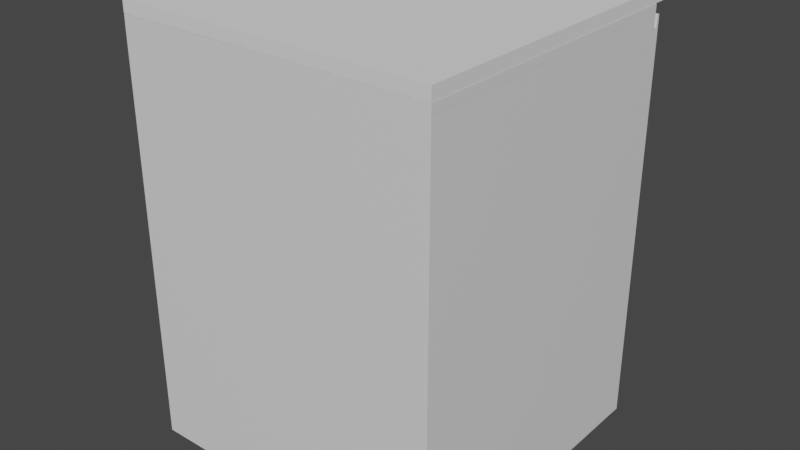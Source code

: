 # Source: Worktop.blend  (saved by Blender 2.81.16; exported with 4.5.12 LTS)
import bpy
from mathutils import Matrix  # noqa: F401  (used for matrix-valued properties, if any)

bpy.ops.wm.read_factory_settings(use_empty=True)
scene = bpy.context.scene
scene.name = 'Scene'

# ---- collections
col_collection = bpy.data.collections.new('Collection'); scene.collection.children.link(col_collection)

# ---- materials (node trees are filled in below, after node groups)
mat_material = bpy.data.materials.new('Material')
mat_material.alpha_threshold = 0.0
mat_material.use_transparent_shadow = False
mat_material.line_color = (0.0, 0.0, 0.0, 1.0)
mat_material_001 = bpy.data.materials.new('Material.001')
mat_material_001.alpha_threshold = 0.0
mat_material_001.use_transparent_shadow = False
mat_material_001.line_color = (0.0, 0.0, 0.0, 1.0)
mat_material_002 = bpy.data.materials.new('Material.002')
mat_material_002.alpha_threshold = 0.0
mat_material_002.use_transparent_shadow = False
mat_material_002.line_color = (0.0, 0.0, 0.0, 1.0)
mat_material_003 = bpy.data.materials.new('Material.003')
mat_material_003.alpha_threshold = 0.0
mat_material_003.use_transparent_shadow = False
mat_material_003.line_color = (0.0, 0.0, 0.0, 1.0)
mat_material_004 = bpy.data.materials.new('Material.004')
mat_material_004.alpha_threshold = 0.0
mat_material_004.use_transparent_shadow = False
mat_material_004.line_color = (0.0, 0.0, 0.0, 1.0)
mat_material_005 = bpy.data.materials.new('Material.005')
mat_material_005.alpha_threshold = 0.0
mat_material_005.use_transparent_shadow = False
mat_material_005.line_color = (0.0, 0.0, 0.0, 1.0)

# ---- material node trees
mat_material.use_nodes = True; mat_material.node_tree.nodes.clear()
_N = mat_material.node_tree.nodes; _L = mat_material.node_tree.links
n0 = _N.new('ShaderNodeOutputMaterial'); n0.name = 'Material Output'; n0.location = (300, 300)
n1 = _N.new('ShaderNodeBsdfPrincipled'); n1.name = 'Principled BSDF'; n1.location = (10, 300)
n1.distribution = 'GGX'
n1.subsurface_method = 'BURLEY'
n1.inputs[2].default_value = 0.4
n1.inputs[3].default_value = 1.45
n1.inputs[27].default_value = (0.0, 0.0, 0.0, 1.0)
n1.inputs[28].default_value = 1.0
_L.new(n1.outputs[0], n0.inputs[0])
n0.is_active_output = True
mat_material_001.use_nodes = True; mat_material_001.node_tree.nodes.clear()
_N = mat_material_001.node_tree.nodes; _L = mat_material_001.node_tree.links
n0 = _N.new('ShaderNodeOutputMaterial'); n0.name = 'Material Output'; n0.location = (300, 300)
n1 = _N.new('ShaderNodeBsdfPrincipled'); n1.name = 'Principled BSDF'; n1.location = (10, 300)
n1.distribution = 'GGX'
n1.subsurface_method = 'BURLEY'
n1.inputs[2].default_value = 0.4
n1.inputs[3].default_value = 1.45
n1.inputs[27].default_value = (0.0, 0.0, 0.0, 1.0)
n1.inputs[28].default_value = 1.0
_L.new(n1.outputs[0], n0.inputs[0])
n0.is_active_output = True
mat_material_002.use_nodes = True; mat_material_002.node_tree.nodes.clear()
_N = mat_material_002.node_tree.nodes; _L = mat_material_002.node_tree.links
n0 = _N.new('ShaderNodeOutputMaterial'); n0.name = 'Material Output'; n0.location = (300, 300)
n1 = _N.new('ShaderNodeBsdfPrincipled'); n1.name = 'Principled BSDF'; n1.location = (10, 300)
n1.distribution = 'GGX'
n1.subsurface_method = 'BURLEY'
n1.inputs[2].default_value = 0.4
n1.inputs[3].default_value = 1.45
n1.inputs[27].default_value = (0.0, 0.0, 0.0, 1.0)
n1.inputs[28].default_value = 1.0
_L.new(n1.outputs[0], n0.inputs[0])
n0.is_active_output = True
mat_material_003.use_nodes = True; mat_material_003.node_tree.nodes.clear()
_N = mat_material_003.node_tree.nodes; _L = mat_material_003.node_tree.links
n0 = _N.new('ShaderNodeOutputMaterial'); n0.name = 'Material Output'; n0.location = (300, 300)
n1 = _N.new('ShaderNodeBsdfPrincipled'); n1.name = 'Principled BSDF'; n1.location = (10, 300)
n1.distribution = 'GGX'
n1.subsurface_method = 'BURLEY'
n1.inputs[2].default_value = 0.4
n1.inputs[3].default_value = 1.45
n1.inputs[27].default_value = (0.0, 0.0, 0.0, 1.0)
n1.inputs[28].default_value = 1.0
_L.new(n1.outputs[0], n0.inputs[0])
n0.is_active_output = True
mat_material_004.use_nodes = True; mat_material_004.node_tree.nodes.clear()
_N = mat_material_004.node_tree.nodes; _L = mat_material_004.node_tree.links
n0 = _N.new('ShaderNodeOutputMaterial'); n0.name = 'Material Output'; n0.location = (300, 300)
n1 = _N.new('ShaderNodeBsdfPrincipled'); n1.name = 'Principled BSDF'; n1.location = (10, 300)
n1.distribution = 'GGX'
n1.subsurface_method = 'BURLEY'
n1.inputs[2].default_value = 0.4
n1.inputs[3].default_value = 1.45
n1.inputs[27].default_value = (0.0, 0.0, 0.0, 1.0)
n1.inputs[28].default_value = 1.0
_L.new(n1.outputs[0], n0.inputs[0])
n0.is_active_output = True
mat_material_005.use_nodes = True; mat_material_005.node_tree.nodes.clear()
_N = mat_material_005.node_tree.nodes; _L = mat_material_005.node_tree.links
n0 = _N.new('ShaderNodeOutputMaterial'); n0.name = 'Material Output'; n0.location = (300, 300)
n1 = _N.new('ShaderNodeBsdfPrincipled'); n1.name = 'Principled BSDF'; n1.location = (10, 300)
n1.distribution = 'GGX'
n1.subsurface_method = 'BURLEY'
n1.inputs[2].default_value = 0.4
n1.inputs[3].default_value = 1.45
n1.inputs[27].default_value = (0.0, 0.0, 0.0, 1.0)
n1.inputs[28].default_value = 1.0
_L.new(n1.outputs[0], n0.inputs[0])
n0.is_active_output = True

# ---- world
world_world = bpy.data.worlds.new('World'); scene.world = world_world
world_world.use_nodes = True; world_world.node_tree.nodes.clear()
_N = world_world.node_tree.nodes; _L = world_world.node_tree.links
n0 = _N.new('ShaderNodeOutputWorld'); n0.name = 'World Output'; n0.location = (300, 300)
n1 = _N.new('ShaderNodeBackground'); n1.name = 'Background'; n1.location = (10, 300)
n1.inputs[0].default_value = (0.05088, 0.05088, 0.05088, 1.0)
_L.new(n1.outputs[0], n0.inputs[0])
n0.is_active_output = True
world_world.color = (0.05088, 0.05088, 0.05088)
world_world.use_sun_shadow = False
world_world.sun_shadow_jitter_overblur = 0.0

# ---- meshes
me_cube = bpy.data.meshes.new('Cube')
me_cube.from_pydata([(1.0, 1.0, 1.0), (1.0, 1.0, -1.0), (1.0, -1.0, 1.0), (1.0, -1.0, -1.0), (-1.0, 1.0, 1.0), (-1.0, 1.0, -1.0), (-1.0, -1.0, 1.0), (-1.0, -1.0, -1.0)], [], [(0, 4, 6, 2), (3, 2, 6, 7), (7, 6, 4, 5), (5, 1, 3, 7), (1, 0, 2, 3), (5, 4, 0, 1)])
_uv = me_cube.uv_layers.new(name='UVMap')
_uv.uv.foreach_set('vector', [0.375, 0.0, 0.625, 0.0, 0.625, 0.25, 0.375, 0.25, 0.375, 0.25, 0.625, 0.25, 0.625, 0.5, 0.375, 0.5, 0.375, 0.5, 0.625, 0.5, 0.625, 0.75, 0.375, 0.75, 0.375, 0.75, 0.625, 0.75, 0.625, 1.0, 0.375, 1.0, 0.125, 0.5, 0.375, 0.5, 0.375, 0.75, 0.125, 0.75, 0.625, 0.5, 0.875, 0.5, 0.875, 0.75, 0.625, 0.75])
me_cube.materials.append(mat_material)
me_cube.use_remesh_preserve_volume = False
me_cube.use_remesh_preserve_attributes = False
me_cube.use_mirror_vertex_groups = False
me_cube.update()
me_cube_001 = bpy.data.meshes.new('Cube.001')
me_cube_001.from_pydata([(1.0, 1.0, 1.0), (1.0, 1.0, -1.0), (1.0, -1.0, 1.0), (1.0, -1.0, -1.0), (-1.0, 1.0, 1.0), (-1.0, 1.0, -1.0), (-1.0, -1.0, 1.0), (-1.0, -1.0, -1.0)], [], [(0, 4, 6, 2), (3, 2, 6, 7), (7, 6, 4, 5), (5, 1, 3, 7), (1, 0, 2, 3), (5, 4, 0, 1)])
_uv = me_cube_001.uv_layers.new(name='UVMap')
_uv.uv.foreach_set('vector', [0.375, 0.0, 0.625, 0.0, 0.625, 0.25, 0.375, 0.25, 0.375, 0.25, 0.625, 0.25, 0.625, 0.5, 0.375, 0.5, 0.375, 0.5, 0.625, 0.5, 0.625, 0.75, 0.375, 0.75, 0.375, 0.75, 0.625, 0.75, 0.625, 1.0, 0.375, 1.0, 0.125, 0.5, 0.375, 0.5, 0.375, 0.75, 0.125, 0.75, 0.625, 0.5, 0.875, 0.5, 0.875, 0.75, 0.625, 0.75])
me_cube_001.materials.append(mat_material_001)
me_cube_001.use_remesh_preserve_volume = False
me_cube_001.use_remesh_preserve_attributes = False
me_cube_001.use_mirror_vertex_groups = False
me_cube_001.update()
me_cube_002 = bpy.data.meshes.new('Cube.002')
me_cube_002.from_pydata([(1.0, 1.0, 1.0), (1.0, 1.0, -1.0), (1.0, -1.0, 1.0), (1.0, -1.0, -1.0), (-1.0, 1.0, 1.0), (-1.0, 1.0, -1.0), (-1.0, -1.0, 1.0), (-1.0, -1.0, -1.0)], [], [(0, 4, 6, 2), (3, 2, 6, 7), (7, 6, 4, 5), (5, 1, 3, 7), (1, 0, 2, 3), (5, 4, 0, 1)])
_uv = me_cube_002.uv_layers.new(name='UVMap')
_uv.uv.foreach_set('vector', [0.375, 0.0, 0.625, 0.0, 0.625, 0.25, 0.375, 0.25, 0.375, 0.25, 0.625, 0.25, 0.625, 0.5, 0.375, 0.5, 0.375, 0.5, 0.625, 0.5, 0.625, 0.75, 0.375, 0.75, 0.375, 0.75, 0.625, 0.75, 0.625, 1.0, 0.375, 1.0, 0.125, 0.5, 0.375, 0.5, 0.375, 0.75, 0.125, 0.75, 0.625, 0.5, 0.875, 0.5, 0.875, 0.75, 0.625, 0.75])
me_cube_002.materials.append(mat_material_002)
me_cube_002.use_remesh_preserve_volume = False
me_cube_002.use_remesh_preserve_attributes = False
me_cube_002.use_mirror_vertex_groups = False
me_cube_002.update()
me_cube_003 = bpy.data.meshes.new('Cube.003')
me_cube_003.from_pydata([(1.0, 1.0, 1.0), (1.0, 1.0, -1.0), (1.0, -1.0, 1.0), (1.0, -1.0, -1.0), (-1.0, 1.0, 1.0), (-1.0, 1.0, -1.0), (-1.0, -1.0, 1.0), (-1.0, -1.0, -1.0)], [], [(0, 4, 6, 2), (3, 2, 6, 7), (7, 6, 4, 5), (5, 1, 3, 7), (1, 0, 2, 3), (5, 4, 0, 1)])
_uv = me_cube_003.uv_layers.new(name='UVMap')
_uv.uv.foreach_set('vector', [0.375, 0.0, 0.625, 0.0, 0.625, 0.25, 0.375, 0.25, 0.375, 0.25, 0.625, 0.25, 0.625, 0.5, 0.375, 0.5, 0.375, 0.5, 0.625, 0.5, 0.625, 0.75, 0.375, 0.75, 0.375, 0.75, 0.625, 0.75, 0.625, 1.0, 0.375, 1.0, 0.125, 0.5, 0.375, 0.5, 0.375, 0.75, 0.125, 0.75, 0.625, 0.5, 0.875, 0.5, 0.875, 0.75, 0.625, 0.75])
me_cube_003.materials.append(mat_material_003)
me_cube_003.use_remesh_preserve_volume = False
me_cube_003.use_remesh_preserve_attributes = False
me_cube_003.use_mirror_vertex_groups = False
me_cube_003.update()
me_cube_004 = bpy.data.meshes.new('Cube.004')
me_cube_004.from_pydata([(1.0, 1.0, 1.0), (1.0, 1.0, -1.0), (1.0, -1.0, 1.0), (1.0, -1.0, -1.0), (-1.0, 1.0, 1.0), (-1.0, 1.0, -1.0), (-1.0, -1.0, 1.0), (-1.0, -1.0, -1.0)], [], [(0, 4, 6, 2), (3, 2, 6, 7), (7, 6, 4, 5), (5, 1, 3, 7), (1, 0, 2, 3), (5, 4, 0, 1)])
_uv = me_cube_004.uv_layers.new(name='UVMap')
_uv.uv.foreach_set('vector', [0.375, 0.0, 0.625, 0.0, 0.625, 0.25, 0.375, 0.25, 0.375, 0.25, 0.625, 0.25, 0.625, 0.5, 0.375, 0.5, 0.375, 0.5, 0.625, 0.5, 0.625, 0.75, 0.375, 0.75, 0.375, 0.75, 0.625, 0.75, 0.625, 1.0, 0.375, 1.0, 0.125, 0.5, 0.375, 0.5, 0.375, 0.75, 0.125, 0.75, 0.625, 0.5, 0.875, 0.5, 0.875, 0.75, 0.625, 0.75])
me_cube_004.materials.append(mat_material_004)
me_cube_004.use_remesh_preserve_volume = False
me_cube_004.use_remesh_preserve_attributes = False
me_cube_004.use_mirror_vertex_groups = False
me_cube_004.update()
me_cube_005 = bpy.data.meshes.new('Cube.005')
me_cube_005.from_pydata([(1.0, 1.0, 1.0), (1.0, 1.0, -0.97), (1.0, -1.0, 1.0), (1.0, -1.0, -1.0), (-1.0, 1.0, 1.0), (-1.0, 1.0, -0.97), (-1.0, -1.0, 1.0), (-1.0, -1.0, -1.0), (1.0, 1.0, -0.874), (-1.0, -1.0, -0.874), (1.0, -1.0, -0.874), (-1.0, 1.0, -0.874), (-1.0, 0.5949, -0.9699), (1.0, 0.0, 1.0), (-1.0, 0.0, 1.0), (1.0, 0.5949, -0.9699), (1.0, 0.0, -0.874), (-1.0, 0.0, -0.874), (-1.0, -0.6753, -0.9237), (1.0, -0.5, 1.0), (1.0, -0.5, -0.874), (-1.0, -0.5, 1.0), (1.0, -0.6753, -0.9237), (-1.0, -0.5, -0.874), (-1.0, -0.6753, -1.019), (-1.0, -1.0, -1.019), (1.0, -1.0, -1.019), (1.0, -0.6753, -1.019), (-1.0, -0.25, 1.0), (-1.0, -0.25, -0.874), (1.0, -0.25, 1.0), (1.0, -0.25, -0.874), (1.0, -0.6263, -0.9221), (1.001, 0.1469, -0.9189), (1.0, -0.25, -0.874), (1.0, -0.3706, -0.9185), (1.001, -0.104, -0.9173), (-0.999, 0.1469, -0.9189), (-1.0, -0.6263, -0.9221), (-1.0, -0.25, -0.874), (-0.9992, -0.104, -0.9173), (-1.0, -0.3706, -0.9185)], [], [(19, 21, 6, 2), (10, 2, 6, 9), (17, 14, 4, 11), (18, 22, 27, 24), (20, 19, 2, 10), (11, 4, 0, 8), (5, 11, 8, 1), (22, 20, 10, 3), (12, 17, 11, 5), (3, 10, 9, 7), (1, 8, 16, 15), (8, 0, 13, 16), (5, 1, 15, 12), (29, 28, 14, 17), (0, 4, 14, 13), (9, 6, 21, 23), (7, 9, 23, 18), (18, 23, 29, 39, 38), (31, 30, 19, 20), (12, 15, 33, 37), (30, 28, 21, 19), (24, 27, 26, 25), (22, 3, 26, 27), (3, 7, 25, 26), (7, 18, 24, 25), (13, 14, 28, 30), (32, 34, 31, 20, 22), (16, 13, 30, 31), (38, 32, 22, 18), (23, 21, 28, 29), (37, 39, 29, 17, 12), (32, 35, 34), (35, 36, 34), (36, 33, 34), (37, 40, 39), (40, 41, 39), (41, 38, 39), (32, 38, 41, 35), (35, 41, 40, 36), (36, 40, 37, 33), (15, 16, 31, 34, 33)])
_uv = me_cube_005.uv_layers.new(name='UVMap')
_uv.uv.foreach_set('vector', [0.375, 0.1875, 0.625, 0.1875, 0.625, 0.25, 0.375, 0.25, 0.3818, 0.25, 0.625, 0.25, 0.625, 0.5, 0.3818, 0.5, 0.3818, 0.625, 0.625, 0.625, 0.625, 0.75, 0.3818, 0.75, 0.375, 0.9375, 0.625, 0.9375, 0.625, 0.9375, 0.375, 0.9375, 0.1318, 0.6875, 0.375, 0.6875, 0.375, 0.75, 0.1318, 0.75, 0.6318, 0.5, 0.875, 0.5, 0.875, 0.75, 0.6318, 0.75, 0.625, 0.5, 0.6318, 0.5, 0.6318, 0.75, 0.625, 0.75, 0.125, 0.6875, 0.1318, 0.6875, 0.1318, 0.75, 0.125, 0.75, 0.375, 0.625, 0.3818, 0.625, 0.3818, 0.75, 0.375, 0.75, 0.375, 0.25, 0.3818, 0.25, 0.3818, 0.5, 0.375, 0.5, 0.125, 0.5, 0.1318, 0.5, 0.1318, 0.625, 0.125, 0.625, 0.1318, 0.5, 0.375, 0.5, 0.375, 0.625, 0.1318, 0.625, 0.375, 0.75, 0.625, 0.75, 0.625, 0.875, 0.375, 0.875, 0.3818, 0.5938, 0.625, 0.5938, 0.625, 0.625, 0.3818, 0.625, 0.375, 0.0, 0.625, 0.0, 0.625, 0.125, 0.375, 0.125, 0.3818, 0.5, 0.625, 0.5, 0.625, 0.5625, 0.3818, 0.5625, 0.375, 0.5, 0.3818, 0.5, 0.3818, 0.5625, 0.375, 0.5625, 0.375, 0.5625, 0.3818, 0.5625, 0.3818, 0.5938, 0.3818, 0.5938, 0.375, 0.5652, 0.1318, 0.6562, 0.375, 0.6562, 0.375, 0.6875, 0.1318, 0.6875, 0.375, 0.875, 0.625, 0.875, 0.625, 0.883, 0.375, 0.883, 0.375, 0.1562, 0.625, 0.1562, 0.625, 0.1875, 0.375, 0.1875, 0.375, 0.9375, 0.625, 0.9375, 0.625, 1.0, 0.375, 1.0, 0.125, 0.6875, 0.125, 0.75, 0.125, 0.75, 0.125, 0.6875, 0.375, 0.25, 0.375, 0.5, 0.375, 0.5, 0.375, 0.25, 0.375, 0.5, 0.375, 0.5625, 0.375, 0.5625, 0.375, 0.5, 0.375, 0.125, 0.625, 0.125, 0.625, 0.1562, 0.375, 0.1562, 0.125, 0.6848, 0.1318, 0.6562, 0.1318, 0.6562, 0.1318, 0.6875, 0.125, 0.6875, 0.1318, 0.625, 0.375, 0.625, 0.375, 0.6562, 0.1318, 0.6562, 0.375, 0.9348, 0.625, 0.9348, 0.625, 0.9375, 0.375, 0.9375, 0.3818, 0.5625, 0.625, 0.5625, 0.625, 0.5938, 0.3818, 0.5938, 0.375, 0.617, 0.3818, 0.5938, 0.3818, 0.5938, 0.3818, 0.625, 0.375, 0.625, 0.625, 0.9348, 0.625, 0.916, 0.625, 0.9141, 0.625, 0.916, 0.625, 0.9062, 0.625, 0.9141, 0.625, 0.9062, 0.625, 0.9062, 0.625, 0.9141, 0.375, 0.883, 0.375, 0.8983, 0.375, 0.9062, 0.375, 0.8983, 0.375, 0.9062, 0.375, 0.9062, 0.375, 0.9062, 0.375, 0.9062, 0.375, 0.9062, 0.625, 0.9348, 0.375, 0.9348, 0.375, 0.916, 0.625, 0.916, 0.625, 0.916, 0.375, 0.916, 0.375, 0.8983, 0.625, 0.8983, 0.625, 0.8983, 0.375, 0.8983, 0.375, 0.883, 0.625, 0.883, 0.125, 0.625, 0.1318, 0.625, 0.1318, 0.6562, 0.1318, 0.6562, 0.125, 0.633])
me_cube_005.materials.append(mat_material_005)
me_cube_005.use_remesh_preserve_volume = False
me_cube_005.use_remesh_preserve_attributes = False
me_cube_005.use_mirror_vertex_groups = False
me_cube_005.update()
me_cube_006 = bpy.data.meshes.new('Cube.006')
me_cube_006.from_pydata([(-1.0, -1.0, -1.0), (-0.9999, -0.9999, 1.0), (1.0, -1.0, -1.0), (0.9999, -0.9999, 1.0), (-1.0, 0.9058, -1.0), (-0.9999, 0.9057, 1.0), (1.0, 0.9058, -1.0), (0.9999, 0.9057, 1.0), (-1.0, 0.9627, -1.0), (-1.0, 0.9627, 1.0), (1.0, 0.9627, -1.0), (1.0, 0.9627, 1.0), (-1.0, 1.0, 0.002416), (-1.0, 0.9627, -1.0), (-1.0, 0.9991, -0.2133), (-1.0, 0.9963, -0.42), (-1.0, 0.9919, -0.6075), (-1.0, 0.9859, -0.7662), (-1.0, 0.9789, -0.8882), (-1.0, 0.971, -0.9675), (-1.0, 0.9627, 1.0), (-1.0, 1.0, -0.002416), (-1.0, 0.971, 0.9675), (-1.0, 0.9789, 0.8882), (-1.0, 0.9859, 0.7662), (-1.0, 0.9919, 0.6075), (-1.0, 0.9963, 0.42), (-1.0, 0.9991, 0.2133), (1.0, 0.9627, -1.0), (1.0, 1.0, 0.002416), (1.0, 0.971, -0.9675), (1.0, 0.9789, -0.8882), (1.0, 0.9859, -0.7662), (1.0, 0.9919, -0.6075), (1.0, 0.9963, -0.42), (1.0, 0.9991, -0.2133), (1.0, 1.0, -0.002416), (1.0, 0.9627, 1.0), (1.0, 0.9991, 0.2133), (1.0, 0.9963, 0.42), (1.0, 0.9919, 0.6075), (1.0, 0.9859, 0.7662), (1.0, 0.9789, 0.8882), (1.0, 0.971, 0.9675), (-1.0, 0.9058, -1.003), (-1.0, -1.0, -1.003), (1.0, -1.0, -1.003), (1.0, 0.9058, -1.003), (-1.0, -1.0, 0.7895), (1.0, -1.0, 0.7895), (1.0, 0.9058, 0.7895), (-1.0, 0.9058, 0.7895), (1.0, 0.9058, 1.0), (1.0, -1.0, 1.0), (-1.0, -1.0, 1.0), (-1.0, 0.9058, 1.0)], [], [(11, 9, 55, 52), (8, 10, 6, 4), (50, 52, 53, 49), (49, 53, 54, 48), (0, 4, 44, 45), (7, 5, 1, 3), (9, 11, 37, 20), (48, 54, 55, 51), (12, 21, 36, 29), (10, 28, 30, 31, 32, 33, 34, 35, 29, 36, 38, 39, 40, 41, 42, 43, 37, 11, 52, 50, 6), (4, 51, 55, 9, 20, 22, 23, 24, 25, 26, 27, 21, 12, 14, 15, 16, 17, 18, 19, 13, 8), (12, 29, 35, 14), (14, 35, 34, 15), (15, 34, 33, 16), (16, 33, 32, 17), (17, 32, 31, 18), (18, 31, 30, 19), (19, 30, 28, 13), (36, 21, 27, 38), (38, 27, 26, 39), (39, 26, 25, 40), (40, 25, 24, 41), (41, 24, 23, 42), (42, 23, 22, 43), (43, 22, 20, 37), (10, 8, 13, 28), (44, 47, 46, 45), (4, 6, 47, 44), (6, 2, 46, 47), (2, 0, 45, 46), (0, 48, 51, 4), (2, 49, 48, 0), (6, 50, 49, 2), (7, 3, 53, 52), (3, 1, 54, 53), (1, 5, 55, 54), (5, 7, 52, 55)])
_uv = me_cube_006.uv_layers.new(name='UVMap')
_uv.uv.foreach_set('vector', [0.625, 0.5047, 0.875, 0.5047, 0.875, 0.5118, 0.625, 0.5118, 0.125, 0.5047, 0.375, 0.5047, 0.375, 0.5118, 0.125, 0.5118, 0.5987, 0.5118, 0.625, 0.5118, 0.625, 0.75, 0.5987, 0.75, 0.5987, 0.75, 0.625, 0.75, 0.625, 1.0, 0.5987, 1.0, 0.375, 0.0, 0.375, 0.2382, 0.375, 0.2382, 0.375, 0.0, 0.625, 0.5118, 0.875, 0.5118, 0.875, 0.75, 0.625, 0.75, 0.875, 0.5047, 0.625, 0.5047, 0.625, 0.5047, 0.875, 0.5047, 0.5987, 0.0, 0.625, 0.0, 0.625, 0.2382, 0.5987, 0.2382, 0.5003, 0.25, 0.4997, 0.25, 0.4997, 0.5, 0.5003, 0.5, 0.375, 0.5047, 0.375, 0.5047, 0.3791, 0.5036, 0.389, 0.5026, 0.4042, 0.5018, 0.4241, 0.501, 0.4475, 0.5005, 0.4733, 0.5001, 0.5003, 0.5, 0.4997, 0.5, 0.5267, 0.5001, 0.5525, 0.5005, 0.5759, 0.501, 0.5958, 0.5018, 0.611, 0.5026, 0.6209, 0.5036, 0.625, 0.5047, 0.625, 0.5047, 0.625, 0.5118, 0.5987, 0.5118, 0.375, 0.5118, 0.375, 0.2382, 0.5987, 0.2382, 0.625, 0.2382, 0.625, 0.2453, 0.625, 0.2453, 0.6209, 0.2464, 0.611, 0.2474, 0.5958, 0.2482, 0.5759, 0.249, 0.5525, 0.2495, 0.5267, 0.2499, 0.4997, 0.25, 0.5003, 0.25, 0.4733, 0.2499, 0.4475, 0.2495, 0.4241, 0.249, 0.4042, 0.2482, 0.389, 0.2474, 0.3791, 0.2464, 0.375, 0.2453, 0.375, 0.2453, 0.5003, 0.25, 0.5003, 0.5, 0.4733, 0.5, 0.4733, 0.25, 0.4733, 0.25, 0.4733, 0.5, 0.4475, 0.5, 0.4475, 0.25, 0.4475, 0.25, 0.4475, 0.5, 0.4241, 0.5, 0.4241, 0.25, 0.4241, 0.25, 0.4241, 0.5, 0.3797, 0.5, 0.3797, 0.25, 0.125, 0.4886, 0.375, 0.4886, 0.375, 0.4967, 0.125, 0.4967, 0.125, 0.4967, 0.375, 0.4967, 0.375, 0.5021, 0.125, 0.5021, 0.125, 0.5021, 0.375, 0.5021, 0.375, 0.5047, 0.125, 0.5047, 0.4997, 0.5, 0.4997, 0.25, 0.5267, 0.25, 0.5267, 0.5, 0.5267, 0.5, 0.5267, 0.25, 0.5525, 0.25, 0.5525, 0.5, 0.5525, 0.5, 0.5525, 0.25, 0.5759, 0.25, 0.5759, 0.5, 0.5759, 0.5, 0.5759, 0.25, 0.6203, 0.25, 0.6203, 0.5, 0.625, 0.4886, 0.875, 0.4886, 0.875, 0.4967, 0.625, 0.4967, 0.625, 0.4967, 0.875, 0.4967, 0.875, 0.5021, 0.625, 0.5021, 0.625, 0.5021, 0.875, 0.5021, 0.875, 0.5047, 0.625, 0.5047, 0.375, 0.5047, 0.125, 0.5047, 0.125, 0.5047, 0.375, 0.5047, 0.125, 0.5118, 0.375, 0.5118, 0.375, 0.75, 0.125, 0.75, 0.125, 0.5118, 0.375, 0.5118, 0.375, 0.5118, 0.125, 0.5118, 0.375, 0.5118, 0.375, 0.75, 0.375, 0.75, 0.375, 0.5118, 0.375, 0.75, 0.375, 1.0, 0.375, 1.0, 0.375, 0.75, 0.375, 0.0, 0.5987, 0.0, 0.5987, 0.2382, 0.375, 0.2382, 0.375, 0.75, 0.5987, 0.75, 0.5987, 1.0, 0.375, 1.0, 0.375, 0.5118, 0.5987, 0.5118, 0.5987, 0.75, 0.375, 0.75, 0.625, 0.5118, 0.625, 0.75, 0.625, 0.75, 0.625, 0.5118, 0.625, 0.75, 0.875, 0.75, 0.875, 0.75, 0.625, 0.75, 0.875, 0.75, 0.875, 0.5118, 0.875, 0.5118, 0.875, 0.75, 0.875, 0.5118, 0.625, 0.5118, 0.625, 0.5118, 0.875, 0.5118])
me_cube_006.use_remesh_fix_poles = True
me_cube_006.use_remesh_preserve_attributes = False
me_cube_006.use_mirror_vertex_groups = False
me_cube_006.update()

# ---- objects
ob_cube = bpy.data.objects.new('Cube', me_cube)
ob_cube_001 = bpy.data.objects.new('Cube.001', me_cube_001)
ob_cube_002 = bpy.data.objects.new('Cube.002', me_cube_002)
ob_cube_003 = bpy.data.objects.new('Cube.003', me_cube_003)
ob_cube_004 = bpy.data.objects.new('Cube.004', me_cube_004)
ob_cube_005 = bpy.data.objects.new('Cube.005', me_cube_005)
ob_cube_006 = bpy.data.objects.new('Cube.006', me_cube_006)

# ---- transforms, parenting, visibility, modifiers, constraints
ob_cube.location = (0.0004034, -0.1, 0.004069)
ob_cube.rotation_euler = (-0.0, -3.142, -0.0)
ob_cube.scale = (0.75, 0.02, 1.0)
ob_cube.lock_rotations_4d = False
ob_cube.empty_display_type = 'ARROWS'
ob_cube.lineart.crease_threshold = 0.0
ob_cube_001.location = (0.7704, 0.63, 0.004069)
ob_cube_001.rotation_euler = (3.142, -1.14e-14, -1.571)
ob_cube_001.scale = (0.75, 0.02, 1.0)
ob_cube_001.lock_rotations_4d = False
ob_cube_001.empty_display_type = 'ARROWS'
ob_cube_001.lineart.crease_threshold = 0.0
ob_cube_002.location = (-0.7696, 0.63, 0.004069)
ob_cube_002.rotation_euler = (3.142, -1.14e-14, -1.571)
ob_cube_002.scale = (0.75, 0.02, 1.0)
ob_cube_002.lock_rotations_4d = False
ob_cube_002.empty_display_type = 'ARROWS'
ob_cube_002.lineart.crease_threshold = 0.0
ob_cube_003.location = (0.0004036, 0.63, 1.024)
ob_cube_003.rotation_euler = (-1.571, -3.142, -0.0)
ob_cube_003.scale = (0.79, 0.02, 0.75)
ob_cube_003.lock_rotations_4d = False
ob_cube_003.empty_display_type = 'ARROWS'
ob_cube_003.lineart.crease_threshold = 0.0
ob_cube_004.location = (0.0004033, 0.63, -1.016)
ob_cube_004.rotation_euler = (-1.571, -3.142, -0.0)
ob_cube_004.scale = (0.79, 0.02, 0.75)
ob_cube_004.lock_rotations_4d = False
ob_cube_004.empty_display_type = 'ARROWS'
ob_cube_004.lineart.crease_threshold = 0.0
ob_cube_005.location = (-0.0008069, 1.4, -0.008138)
ob_cube_005.rotation_euler = (-0.0, -3.142, -0.0)
ob_cube_005.scale = (0.79, 0.02, 1.03)
ob_cube_005.lock_rotations_4d = False
ob_cube_005.empty_display_type = 'ARROWS'
ob_cube_005.lineart.crease_threshold = 0.0
ob_cube_006.location = (-0.001081, 0.6706, 1.075)
ob_cube_006.scale = (0.79, 0.79, 0.03)
ob_cube_006.lineart.crease_threshold = 0.0

# ---- collection membership
col_collection.objects.link(ob_cube)
col_collection.objects.link(ob_cube_001)
col_collection.objects.link(ob_cube_002)
col_collection.objects.link(ob_cube_003)
col_collection.objects.link(ob_cube_004)
col_collection.objects.link(ob_cube_005)
col_collection.objects.link(ob_cube_006)

# ---- scene / render settings (as saved in the file)
scene.frame_start = 1; scene.frame_end = 250; scene.frame_set(217)
scene.render.engine = 'BLENDER_EEVEE_NEXT'
scene.cycles.use_denoising = False
scene.cycles.samples = 128
scene.cycles.sampling_pattern = 'TABULATED_SOBOL'
scene.cycles.use_adaptive_sampling = False
scene.cycles.use_light_tree = False
scene.view_settings.view_transform = 'Filmic'
bpy.context.view_layer.update()

# ---- added for rendering (the .blend has no active camera and no usable light): camera, sun
cam_auto = bpy.data.cameras.new('AutoCamera')
cam_auto.lens = 50.0
cam_auto.sensor_width = 36.0
cam_auto.clip_end = 1000.0
ob_auto_camera = bpy.data.objects.new('AutoCamera', cam_auto)
scene.collection.objects.link(ob_auto_camera)
ob_auto_camera.location = (2.86504, -2.76846, 2.3258)
ob_auto_camera.rotation_euler = (1.09748, -7.21219e-08, 0.694738)
scene.camera = ob_auto_camera
light_auto_sun = bpy.data.lights.new('AutoSun', 'SUN')
light_auto_sun.energy = 3.0
light_auto_sun.angle = 0.0523599
ob_auto_sun = bpy.data.objects.new('AutoSun', light_auto_sun)
scene.collection.objects.link(ob_auto_sun)
ob_auto_sun.rotation_euler = (0.872665, 0.174533, 0.523599)
bpy.context.view_layer.update()
